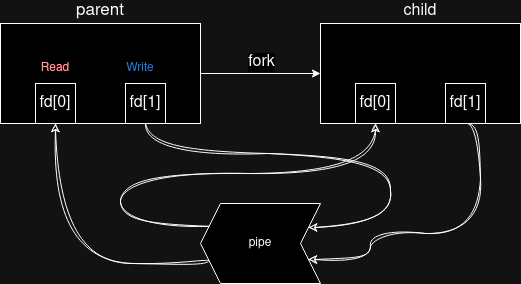

The diagram above was exported from draw.io. Its source (the exported page's mxGraphModel, read from the mxfile embedded in the PNG):
<mxGraphModel dx="794" dy="1153" grid="1" gridSize="10" guides="1" tooltips="1" connect="1" arrows="1" fold="1" page="1" pageScale="1" pageWidth="850" pageHeight="1100" math="0" shadow="0">
  <root>
    <mxCell id="0" />
    <mxCell id="1" parent="0" />
    <mxCell id="zigBiwRH-vZRpvm2NU5n-6" value="" style="edgeStyle=orthogonalEdgeStyle;rounded=0;orthogonalLoop=1;jettySize=auto;html=1;fontSize=22;" edge="1" parent="1" source="zigBiwRH-vZRpvm2NU5n-1" target="zigBiwRH-vZRpvm2NU5n-5">
      <mxGeometry relative="1" as="geometry" />
    </mxCell>
    <mxCell id="zigBiwRH-vZRpvm2NU5n-7" value="fork" style="edgeLabel;html=1;align=center;verticalAlign=bottom;resizable=0;points=[];fontSize=16;" vertex="1" connectable="0" parent="zigBiwRH-vZRpvm2NU5n-6">
      <mxGeometry x="-0.1333" y="-3" relative="1" as="geometry">
        <mxPoint x="8" y="-3" as="offset" />
      </mxGeometry>
    </mxCell>
    <mxCell id="zigBiwRH-vZRpvm2NU5n-1" value="parent" style="rounded=0;whiteSpace=wrap;html=1;verticalAlign=bottom;horizontal=1;labelPosition=center;verticalLabelPosition=top;align=center;fontSize=17;" vertex="1" parent="1">
      <mxGeometry x="80" y="80" width="200" height="100" as="geometry" />
    </mxCell>
    <mxCell id="zigBiwRH-vZRpvm2NU5n-5" value="child" style="whiteSpace=wrap;html=1;rounded=0;labelPosition=center;verticalLabelPosition=top;align=center;verticalAlign=bottom;fontSize=16;" vertex="1" parent="1">
      <mxGeometry x="400" y="80" width="200" height="100" as="geometry" />
    </mxCell>
    <mxCell id="zigBiwRH-vZRpvm2NU5n-8" value="fd[0]" style="whiteSpace=wrap;html=1;aspect=fixed;fontSize=16;" vertex="1" parent="1">
      <mxGeometry x="115" y="140" width="40" height="40" as="geometry" />
    </mxCell>
    <mxCell id="zigBiwRH-vZRpvm2NU5n-9" value="fd[1]" style="whiteSpace=wrap;html=1;aspect=fixed;fontSize=16;" vertex="1" parent="1">
      <mxGeometry x="205" y="140" width="40" height="40" as="geometry" />
    </mxCell>
    <mxCell id="zigBiwRH-vZRpvm2NU5n-10" value="fd[0]" style="whiteSpace=wrap;html=1;aspect=fixed;fontSize=16;" vertex="1" parent="1">
      <mxGeometry x="435" y="140" width="40" height="40" as="geometry" />
    </mxCell>
    <mxCell id="zigBiwRH-vZRpvm2NU5n-11" value="fd[1]" style="whiteSpace=wrap;html=1;aspect=fixed;fontSize=16;" vertex="1" parent="1">
      <mxGeometry x="525" y="140" width="40" height="40" as="geometry" />
    </mxCell>
    <mxCell id="zigBiwRH-vZRpvm2NU5n-13" style="edgeStyle=orthogonalEdgeStyle;rounded=0;orthogonalLoop=1;jettySize=auto;html=1;exitX=0;exitY=0.25;exitDx=0;exitDy=0;entryX=0.5;entryY=1;entryDx=0;entryDy=0;elbow=vertical;curved=1;sketch=1;curveFitting=1;jiggle=2;" edge="1" parent="1" source="zigBiwRH-vZRpvm2NU5n-12" target="zigBiwRH-vZRpvm2NU5n-10">
      <mxGeometry relative="1" as="geometry">
        <Array as="points">
          <mxPoint x="200" y="283" />
          <mxPoint x="200" y="230" />
          <mxPoint x="455" y="230" />
        </Array>
      </mxGeometry>
    </mxCell>
    <mxCell id="zigBiwRH-vZRpvm2NU5n-15" style="edgeStyle=orthogonalEdgeStyle;rounded=0;orthogonalLoop=1;jettySize=auto;html=1;exitX=0;exitY=0.75;exitDx=0;exitDy=0;entryX=0.5;entryY=1;entryDx=0;entryDy=0;curved=1;sketch=1;curveFitting=1;jiggle=2;" edge="1" parent="1" source="zigBiwRH-vZRpvm2NU5n-12" target="zigBiwRH-vZRpvm2NU5n-8">
      <mxGeometry relative="1" as="geometry">
        <Array as="points">
          <mxPoint x="289" y="320" />
          <mxPoint x="135" y="320" />
        </Array>
      </mxGeometry>
    </mxCell>
    <mxCell id="zigBiwRH-vZRpvm2NU5n-12" value="pipe" style="shape=step;perimeter=stepPerimeter;whiteSpace=wrap;html=1;fixedSize=1;rotation=0;horizontal=1;textDirection=ltr;verticalAlign=middle;flipH=1;" vertex="1" parent="1">
      <mxGeometry x="280" y="260" width="120" height="80" as="geometry" />
    </mxCell>
    <mxCell id="zigBiwRH-vZRpvm2NU5n-14" style="edgeStyle=orthogonalEdgeStyle;rounded=0;orthogonalLoop=1;jettySize=auto;html=1;entryX=1;entryY=0.25;entryDx=0;entryDy=0;curved=1;startArrow=none;startFill=0;sketch=1;curveFitting=1;jiggle=2;shadow=0;strokeColor=default;backgroundOutline=0;noJump=0;" edge="1" parent="1" source="zigBiwRH-vZRpvm2NU5n-9" target="zigBiwRH-vZRpvm2NU5n-12">
      <mxGeometry relative="1" as="geometry">
        <Array as="points">
          <mxPoint x="225" y="210" />
          <mxPoint x="470" y="210" />
          <mxPoint x="470" y="284" />
        </Array>
      </mxGeometry>
    </mxCell>
    <mxCell id="zigBiwRH-vZRpvm2NU5n-18" style="edgeStyle=orthogonalEdgeStyle;rounded=0;orthogonalLoop=1;jettySize=auto;html=1;exitX=0.5;exitY=1;exitDx=0;exitDy=0;entryX=1;entryY=0.75;entryDx=0;entryDy=0;curved=1;sketch=1;curveFitting=1;jiggle=2;" edge="1" parent="1" source="zigBiwRH-vZRpvm2NU5n-11" target="zigBiwRH-vZRpvm2NU5n-12">
      <mxGeometry relative="1" as="geometry">
        <Array as="points">
          <mxPoint x="560" y="180" />
          <mxPoint x="560" y="290" />
          <mxPoint x="450" y="290" />
          <mxPoint x="450" y="316" />
        </Array>
      </mxGeometry>
    </mxCell>
    <mxCell id="zigBiwRH-vZRpvm2NU5n-19" value="&lt;font color=&quot;#cc0000&quot;&gt;Read&lt;/font&gt;" style="text;html=1;align=center;verticalAlign=middle;whiteSpace=wrap;rounded=0;" vertex="1" parent="1">
      <mxGeometry x="105" y="110" width="60" height="30" as="geometry" />
    </mxCell>
    <mxCell id="zigBiwRH-vZRpvm2NU5n-20" value="&lt;font color=&quot;#3399ff&quot;&gt;Write&lt;/font&gt;" style="text;html=1;align=center;verticalAlign=middle;whiteSpace=wrap;rounded=0;" vertex="1" parent="1">
      <mxGeometry x="190" y="110" width="60" height="30" as="geometry" />
    </mxCell>
  </root>
</mxGraphModel>